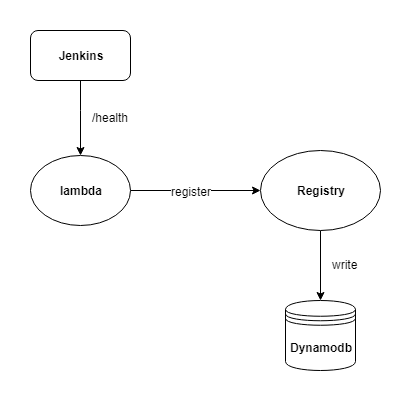

The diagram above was exported from draw.io. Its source (the exported page's mxGraphModel, read from the mxfile embedded in the PNG):
<mxGraphModel dx="1394" dy="796" grid="1" gridSize="10" guides="1" tooltips="1" connect="1" arrows="1" fold="1" page="1" pageScale="1" pageWidth="827" pageHeight="1169" math="0" shadow="0">
  <root>
    <mxCell id="0" />
    <mxCell id="1" parent="0" />
    <mxCell id="gxuqpyWi8dGGVCco7OHg-17" value="" style="rounded=0;whiteSpace=wrap;html=1;strokeColor=#FFFFFF;" vertex="1" parent="1">
      <mxGeometry x="190" y="60" width="410" height="410" as="geometry" />
    </mxCell>
    <mxCell id="gxuqpyWi8dGGVCco7OHg-5" style="edgeStyle=orthogonalEdgeStyle;rounded=0;orthogonalLoop=1;jettySize=auto;html=1;" edge="1" parent="1" source="gxuqpyWi8dGGVCco7OHg-1" target="gxuqpyWi8dGGVCco7OHg-2">
      <mxGeometry relative="1" as="geometry">
        <Array as="points">
          <mxPoint x="270" y="170" />
          <mxPoint x="270" y="170" />
        </Array>
      </mxGeometry>
    </mxCell>
    <mxCell id="gxuqpyWi8dGGVCco7OHg-1" value="&lt;b&gt;Jenkins&lt;/b&gt;" style="rounded=1;whiteSpace=wrap;html=1;" vertex="1" parent="1">
      <mxGeometry x="220" y="90" width="100" height="50" as="geometry" />
    </mxCell>
    <mxCell id="gxuqpyWi8dGGVCco7OHg-10" style="edgeStyle=orthogonalEdgeStyle;rounded=0;orthogonalLoop=1;jettySize=auto;html=1;entryX=0;entryY=0.5;entryDx=0;entryDy=0;" edge="1" parent="1" source="gxuqpyWi8dGGVCco7OHg-2" target="gxuqpyWi8dGGVCco7OHg-3">
      <mxGeometry relative="1" as="geometry" />
    </mxCell>
    <mxCell id="gxuqpyWi8dGGVCco7OHg-12" value="register" style="text;html=1;resizable=0;points=[];align=center;verticalAlign=middle;labelBackgroundColor=#ffffff;" vertex="1" connectable="0" parent="gxuqpyWi8dGGVCco7OHg-10">
      <mxGeometry x="-0.1538" y="-3" relative="1" as="geometry">
        <mxPoint x="5" y="-3" as="offset" />
      </mxGeometry>
    </mxCell>
    <mxCell id="gxuqpyWi8dGGVCco7OHg-2" value="&lt;b&gt;lambda&lt;/b&gt;" style="ellipse;whiteSpace=wrap;html=1;" vertex="1" parent="1">
      <mxGeometry x="220" y="215" width="100" height="70" as="geometry" />
    </mxCell>
    <mxCell id="gxuqpyWi8dGGVCco7OHg-7" style="edgeStyle=orthogonalEdgeStyle;rounded=0;orthogonalLoop=1;jettySize=auto;html=1;" edge="1" parent="1" source="gxuqpyWi8dGGVCco7OHg-3" target="gxuqpyWi8dGGVCco7OHg-4">
      <mxGeometry relative="1" as="geometry" />
    </mxCell>
    <mxCell id="gxuqpyWi8dGGVCco7OHg-3" value="&lt;b&gt;Registry&lt;/b&gt;" style="ellipse;whiteSpace=wrap;html=1;" vertex="1" parent="1">
      <mxGeometry x="450" y="210" width="120" height="80" as="geometry" />
    </mxCell>
    <mxCell id="gxuqpyWi8dGGVCco7OHg-4" value="&lt;b&gt;Dynamodb&lt;/b&gt;" style="shape=datastore;whiteSpace=wrap;html=1;" vertex="1" parent="1">
      <mxGeometry x="475" y="360" width="70" height="70" as="geometry" />
    </mxCell>
    <mxCell id="gxuqpyWi8dGGVCco7OHg-11" value="/health" style="text;html=1;resizable=0;points=[];autosize=1;align=left;verticalAlign=top;spacingTop=-4;" vertex="1" parent="1">
      <mxGeometry x="280" y="167.5" width="50" height="20" as="geometry" />
    </mxCell>
    <mxCell id="gxuqpyWi8dGGVCco7OHg-13" value="write" style="text;html=1;resizable=0;points=[];autosize=1;align=left;verticalAlign=top;spacingTop=-4;" vertex="1" parent="1">
      <mxGeometry x="520" y="315" width="40" height="20" as="geometry" />
    </mxCell>
  </root>
</mxGraphModel>